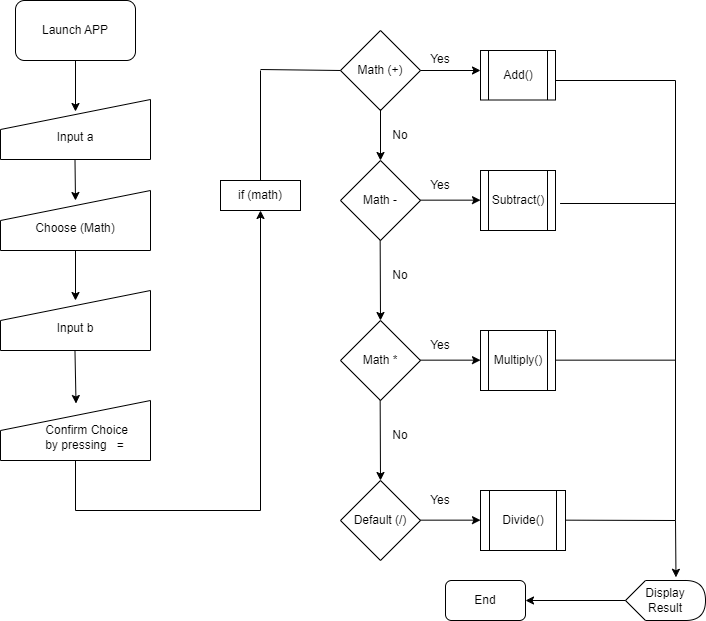

The diagram above was exported from draw.io. Its source (the exported page's mxGraphModel, read from the mxfile embedded in the PNG):
<mxGraphModel dx="1034" dy="779" grid="1" gridSize="10" guides="1" tooltips="1" connect="1" arrows="1" fold="1" page="1" pageScale="1" pageWidth="850" pageHeight="1100" math="0" shadow="0">
  <root>
    <mxCell id="0" />
    <mxCell id="1" parent="0" />
    <mxCell id="40" value="Launch APP" style="rounded=1;whiteSpace=wrap;html=1;" vertex="1" parent="1">
      <mxGeometry x="65" y="50" width="120" height="60" as="geometry" />
    </mxCell>
    <mxCell id="45" value="if (math)" style="rounded=0;whiteSpace=wrap;html=1;" vertex="1" parent="1">
      <mxGeometry x="270" y="230" width="80" height="30" as="geometry" />
    </mxCell>
    <mxCell id="46" value="&lt;br&gt;Input a" style="shape=manualInput;whiteSpace=wrap;html=1;" vertex="1" parent="1">
      <mxGeometry x="50" y="149" width="150" height="60" as="geometry" />
    </mxCell>
    <mxCell id="47" value="&lt;br&gt;Choose (Math)" style="shape=manualInput;whiteSpace=wrap;html=1;" vertex="1" parent="1">
      <mxGeometry x="50" y="240" width="150" height="60" as="geometry" />
    </mxCell>
    <mxCell id="48" value="&lt;br&gt;Input b" style="shape=manualInput;whiteSpace=wrap;html=1;" vertex="1" parent="1">
      <mxGeometry x="50" y="340" width="150" height="60" as="geometry" />
    </mxCell>
    <mxCell id="49" value="&amp;nbsp;&amp;nbsp;&lt;br&gt;&lt;div style=&quot;&quot;&gt;&lt;span style=&quot;background-color: initial;&quot;&gt;&amp;nbsp; &amp;nbsp; &amp;nbsp; &amp;nbsp; &amp;nbsp; &amp;nbsp; &amp;nbsp;Confirm Choice&lt;/span&gt;&lt;/div&gt;&amp;nbsp; &amp;nbsp; &amp;nbsp; &amp;nbsp; &amp;nbsp; &amp;nbsp; &amp;nbsp;by pressing&amp;nbsp; &amp;nbsp;=" style="shape=manualInput;whiteSpace=wrap;html=1;align=left;" vertex="1" parent="1">
      <mxGeometry x="50" y="450" width="150" height="60" as="geometry" />
    </mxCell>
    <mxCell id="53" value="" style="endArrow=classic;html=1;entryX=0.5;entryY=1;entryDx=0;entryDy=0;" edge="1" parent="1" target="45">
      <mxGeometry width="50" height="50" relative="1" as="geometry">
        <mxPoint x="310" y="560" as="sourcePoint" />
        <mxPoint x="360" y="500" as="targetPoint" />
      </mxGeometry>
    </mxCell>
    <mxCell id="54" value="" style="endArrow=none;html=1;" edge="1" parent="1">
      <mxGeometry width="50" height="50" relative="1" as="geometry">
        <mxPoint x="125" y="560" as="sourcePoint" />
        <mxPoint x="310" y="560" as="targetPoint" />
      </mxGeometry>
    </mxCell>
    <mxCell id="56" value="" style="endArrow=none;html=1;" edge="1" parent="1">
      <mxGeometry width="50" height="50" relative="1" as="geometry">
        <mxPoint x="125" y="560" as="sourcePoint" />
        <mxPoint x="125" y="510" as="targetPoint" />
      </mxGeometry>
    </mxCell>
    <mxCell id="57" value="" style="endArrow=classic;html=1;entryX=0.5;entryY=0.2;entryDx=0;entryDy=0;entryPerimeter=0;" edge="1" parent="1" target="46">
      <mxGeometry width="50" height="50" relative="1" as="geometry">
        <mxPoint x="125" y="110" as="sourcePoint" />
        <mxPoint x="175" y="60" as="targetPoint" />
      </mxGeometry>
    </mxCell>
    <mxCell id="58" value="" style="endArrow=classic;html=1;" edge="1" parent="1">
      <mxGeometry width="50" height="50" relative="1" as="geometry">
        <mxPoint x="124.5" y="210" as="sourcePoint" />
        <mxPoint x="125" y="250" as="targetPoint" />
      </mxGeometry>
    </mxCell>
    <mxCell id="59" value="" style="endArrow=classic;html=1;" edge="1" parent="1">
      <mxGeometry width="50" height="50" relative="1" as="geometry">
        <mxPoint x="125" y="300" as="sourcePoint" />
        <mxPoint x="125" y="350" as="targetPoint" />
      </mxGeometry>
    </mxCell>
    <mxCell id="60" value="" style="endArrow=classic;html=1;entryX=0.507;entryY=0.217;entryDx=0;entryDy=0;entryPerimeter=0;" edge="1" parent="1">
      <mxGeometry width="50" height="50" relative="1" as="geometry">
        <mxPoint x="124.47" y="400" as="sourcePoint" />
        <mxPoint x="125.51999999999995" y="453.02" as="targetPoint" />
      </mxGeometry>
    </mxCell>
    <mxCell id="61" value="Add()" style="shape=process;whiteSpace=wrap;html=1;backgroundOutline=1;" vertex="1" parent="1">
      <mxGeometry x="530" y="100" width="75" height="49.5" as="geometry" />
    </mxCell>
    <mxCell id="62" value="Subtract()" style="shape=process;whiteSpace=wrap;html=1;backgroundOutline=1;" vertex="1" parent="1">
      <mxGeometry x="530" y="220" width="75" height="60" as="geometry" />
    </mxCell>
    <mxCell id="63" value="Multiply()" style="shape=process;whiteSpace=wrap;html=1;backgroundOutline=1;" vertex="1" parent="1">
      <mxGeometry x="530" y="380" width="75" height="60" as="geometry" />
    </mxCell>
    <mxCell id="64" value="Divide()" style="shape=process;whiteSpace=wrap;html=1;backgroundOutline=1;" vertex="1" parent="1">
      <mxGeometry x="530" y="540" width="85" height="60" as="geometry" />
    </mxCell>
    <mxCell id="65" value="" style="endArrow=none;html=1;" edge="1" parent="1">
      <mxGeometry width="50" height="50" relative="1" as="geometry">
        <mxPoint x="310" y="230" as="sourcePoint" />
        <mxPoint x="310" y="120" as="targetPoint" />
      </mxGeometry>
    </mxCell>
    <mxCell id="66" value="Math (+)" style="rhombus;whiteSpace=wrap;html=1;" vertex="1" parent="1">
      <mxGeometry x="390" y="80" width="80" height="80" as="geometry" />
    </mxCell>
    <mxCell id="67" value="" style="endArrow=none;html=1;entryX=0;entryY=0.5;entryDx=0;entryDy=0;" edge="1" parent="1" target="66">
      <mxGeometry width="50" height="50" relative="1" as="geometry">
        <mxPoint x="310" y="119" as="sourcePoint" />
        <mxPoint x="360" y="89" as="targetPoint" />
      </mxGeometry>
    </mxCell>
    <mxCell id="68" value="Math -" style="rhombus;whiteSpace=wrap;html=1;" vertex="1" parent="1">
      <mxGeometry x="390" y="210" width="80" height="80" as="geometry" />
    </mxCell>
    <mxCell id="70" value="Math *" style="rhombus;whiteSpace=wrap;html=1;" vertex="1" parent="1">
      <mxGeometry x="390" y="370" width="80" height="80" as="geometry" />
    </mxCell>
    <mxCell id="71" value="Default (/)" style="rhombus;whiteSpace=wrap;html=1;" vertex="1" parent="1">
      <mxGeometry x="390" y="530" width="80" height="80" as="geometry" />
    </mxCell>
    <mxCell id="72" value="" style="endArrow=classic;html=1;" edge="1" parent="1">
      <mxGeometry width="50" height="50" relative="1" as="geometry">
        <mxPoint x="470" y="120" as="sourcePoint" />
        <mxPoint x="530" y="120" as="targetPoint" />
      </mxGeometry>
    </mxCell>
    <mxCell id="74" value="" style="endArrow=classic;html=1;" edge="1" parent="1">
      <mxGeometry width="50" height="50" relative="1" as="geometry">
        <mxPoint x="470" y="249.65999999999997" as="sourcePoint" />
        <mxPoint x="530" y="249.65999999999997" as="targetPoint" />
      </mxGeometry>
    </mxCell>
    <mxCell id="75" value="" style="endArrow=classic;html=1;" edge="1" parent="1">
      <mxGeometry width="50" height="50" relative="1" as="geometry">
        <mxPoint x="470" y="409.65999999999997" as="sourcePoint" />
        <mxPoint x="530" y="409.65999999999997" as="targetPoint" />
      </mxGeometry>
    </mxCell>
    <mxCell id="76" value="" style="endArrow=classic;html=1;" edge="1" parent="1">
      <mxGeometry width="50" height="50" relative="1" as="geometry">
        <mxPoint x="470" y="569.66" as="sourcePoint" />
        <mxPoint x="530" y="569.66" as="targetPoint" />
      </mxGeometry>
    </mxCell>
    <mxCell id="77" value="" style="endArrow=classic;html=1;entryX=0.5;entryY=0;entryDx=0;entryDy=0;" edge="1" parent="1" target="68">
      <mxGeometry width="50" height="50" relative="1" as="geometry">
        <mxPoint x="430" y="159" as="sourcePoint" />
        <mxPoint x="480" y="109" as="targetPoint" />
      </mxGeometry>
    </mxCell>
    <mxCell id="78" value="" style="endArrow=classic;html=1;entryX=0.5;entryY=0;entryDx=0;entryDy=0;" edge="1" parent="1" target="70">
      <mxGeometry width="50" height="50" relative="1" as="geometry">
        <mxPoint x="429.65999999999997" y="290" as="sourcePoint" />
        <mxPoint x="429.65999999999997" y="340.9999999999999" as="targetPoint" />
      </mxGeometry>
    </mxCell>
    <mxCell id="79" value="" style="endArrow=classic;html=1;entryX=0.5;entryY=0;entryDx=0;entryDy=0;" edge="1" parent="1">
      <mxGeometry width="50" height="50" relative="1" as="geometry">
        <mxPoint x="429.65999999999985" y="449.9999999999999" as="sourcePoint" />
        <mxPoint x="430" y="529.9999999999999" as="targetPoint" />
      </mxGeometry>
    </mxCell>
    <mxCell id="81" value="Yes" style="text;html=1;strokeColor=none;fillColor=none;align=center;verticalAlign=middle;whiteSpace=wrap;rounded=0;" vertex="1" parent="1">
      <mxGeometry x="470" y="104" width="40" height="10" as="geometry" />
    </mxCell>
    <mxCell id="82" value="No" style="text;html=1;strokeColor=none;fillColor=none;align=center;verticalAlign=middle;whiteSpace=wrap;rounded=0;" vertex="1" parent="1">
      <mxGeometry x="430" y="180" width="40" height="10" as="geometry" />
    </mxCell>
    <mxCell id="84" value="Yes" style="text;html=1;strokeColor=none;fillColor=none;align=center;verticalAlign=middle;whiteSpace=wrap;rounded=0;" vertex="1" parent="1">
      <mxGeometry x="470" y="230" width="40" height="10" as="geometry" />
    </mxCell>
    <mxCell id="85" value="Yes" style="text;html=1;strokeColor=none;fillColor=none;align=center;verticalAlign=middle;whiteSpace=wrap;rounded=0;" vertex="1" parent="1">
      <mxGeometry x="470" y="390" width="40" height="10" as="geometry" />
    </mxCell>
    <mxCell id="86" value="Yes" style="text;html=1;strokeColor=none;fillColor=none;align=center;verticalAlign=middle;whiteSpace=wrap;rounded=0;" vertex="1" parent="1">
      <mxGeometry x="470" y="545" width="40" height="10" as="geometry" />
    </mxCell>
    <mxCell id="87" value="No" style="text;html=1;strokeColor=none;fillColor=none;align=center;verticalAlign=middle;whiteSpace=wrap;rounded=0;" vertex="1" parent="1">
      <mxGeometry x="430" y="320" width="40" height="10" as="geometry" />
    </mxCell>
    <mxCell id="88" value="No" style="text;html=1;strokeColor=none;fillColor=none;align=center;verticalAlign=middle;whiteSpace=wrap;rounded=0;" vertex="1" parent="1">
      <mxGeometry x="430" y="480" width="40" height="10" as="geometry" />
    </mxCell>
    <mxCell id="93" value="End" style="rounded=1;whiteSpace=wrap;html=1;" vertex="1" parent="1">
      <mxGeometry x="495" y="630" width="80" height="40" as="geometry" />
    </mxCell>
    <mxCell id="94" value="Display&lt;br&gt;Result" style="shape=display;whiteSpace=wrap;html=1;" vertex="1" parent="1">
      <mxGeometry x="675" y="630" width="80" height="40" as="geometry" />
    </mxCell>
    <mxCell id="95" value="" style="endArrow=none;html=1;" edge="1" parent="1">
      <mxGeometry width="50" height="50" relative="1" as="geometry">
        <mxPoint x="605" y="130" as="sourcePoint" />
        <mxPoint x="725" y="130" as="targetPoint" />
      </mxGeometry>
    </mxCell>
    <mxCell id="96" value="" style="endArrow=none;html=1;exitX=1.061;exitY=0.55;exitDx=0;exitDy=0;exitPerimeter=0;" edge="1" parent="1" source="62">
      <mxGeometry width="50" height="50" relative="1" as="geometry">
        <mxPoint x="655" y="230" as="sourcePoint" />
        <mxPoint x="725" y="253" as="targetPoint" />
      </mxGeometry>
    </mxCell>
    <mxCell id="97" value="" style="endArrow=none;html=1;" edge="1" parent="1">
      <mxGeometry width="50" height="50" relative="1" as="geometry">
        <mxPoint x="725" y="350" as="sourcePoint" />
        <mxPoint x="725" y="130" as="targetPoint" />
      </mxGeometry>
    </mxCell>
    <mxCell id="98" value="" style="endArrow=none;html=1;" edge="1" parent="1">
      <mxGeometry width="50" height="50" relative="1" as="geometry">
        <mxPoint x="605" y="409.66" as="sourcePoint" />
        <mxPoint x="725" y="409.66" as="targetPoint" />
      </mxGeometry>
    </mxCell>
    <mxCell id="99" value="" style="endArrow=none;html=1;" edge="1" parent="1">
      <mxGeometry width="50" height="50" relative="1" as="geometry">
        <mxPoint x="725" y="570" as="sourcePoint" />
        <mxPoint x="725" y="343" as="targetPoint" />
      </mxGeometry>
    </mxCell>
    <mxCell id="100" value="" style="endArrow=none;html=1;" edge="1" parent="1">
      <mxGeometry width="50" height="50" relative="1" as="geometry">
        <mxPoint x="615" y="569.6600000000001" as="sourcePoint" />
        <mxPoint x="725" y="570" as="targetPoint" />
      </mxGeometry>
    </mxCell>
    <mxCell id="101" value="" style="endArrow=classic;html=1;entryX=0.631;entryY=-0.08;entryDx=0;entryDy=0;entryPerimeter=0;" edge="1" parent="1" target="94">
      <mxGeometry width="50" height="50" relative="1" as="geometry">
        <mxPoint x="725" y="570" as="sourcePoint" />
        <mxPoint x="705" y="730" as="targetPoint" />
      </mxGeometry>
    </mxCell>
    <mxCell id="102" value="" style="endArrow=classic;html=1;exitX=0;exitY=0.5;exitDx=0;exitDy=0;exitPerimeter=0;entryX=1;entryY=0.5;entryDx=0;entryDy=0;" edge="1" parent="1" source="94" target="93">
      <mxGeometry width="50" height="50" relative="1" as="geometry">
        <mxPoint x="355" y="780" as="sourcePoint" />
        <mxPoint x="405" y="730" as="targetPoint" />
      </mxGeometry>
    </mxCell>
  </root>
</mxGraphModel>